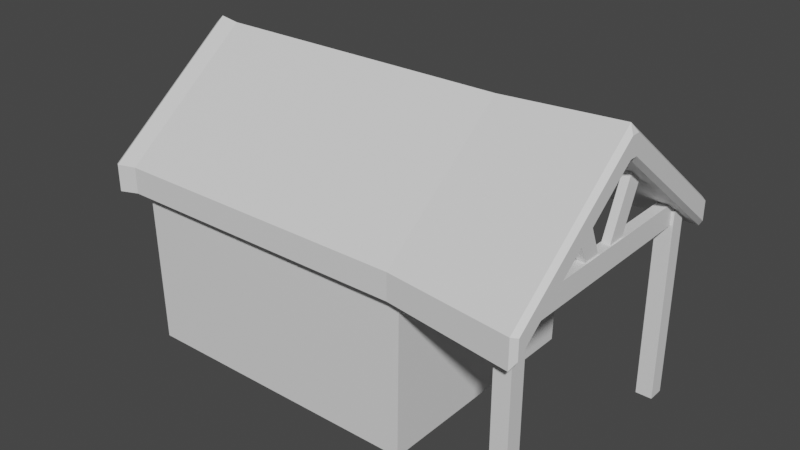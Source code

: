 # Source: cabin.blend  (saved by Blender 2.80.60; exported with 4.5.12 LTS)
import bpy
from mathutils import Matrix  # noqa: F401  (used for matrix-valued properties, if any)

bpy.ops.wm.read_factory_settings(use_empty=True)
scene = bpy.context.scene
scene.name = 'Scene'

# ---- collections
col_collection = bpy.data.collections.new('Collection'); scene.collection.children.link(col_collection)

# ---- materials (node trees are filled in below, after node groups)
mat_material = bpy.data.materials.new('Material')
mat_material.alpha_threshold = 0.0
mat_material.use_transparent_shadow = False
mat_material.roughness = 0.5
mat_material.line_color = (0.0, 0.0, 0.0, 1.0)

# ---- material node trees
mat_material.use_nodes = True; mat_material.node_tree.nodes.clear()
_N = mat_material.node_tree.nodes; _L = mat_material.node_tree.links
n0 = _N.new('ShaderNodeOutputMaterial'); n0.name = 'Material Output'; n0.location = (300, 300)
n1 = _N.new('ShaderNodeBsdfPrincipled'); n1.name = 'Principled BSDF'; n1.location = (10, 300)
n1.distribution = 'GGX'
n1.subsurface_method = 'BURLEY'
n1.inputs[3].default_value = 1.45
_L.new(n1.outputs[0], n0.inputs[0])
n0.is_active_output = True

# ---- world
world_world = bpy.data.worlds.new('World'); scene.world = world_world
world_world.use_nodes = True; world_world.node_tree.nodes.clear()
_N = world_world.node_tree.nodes; _L = world_world.node_tree.links
n0 = _N.new('ShaderNodeOutputWorld'); n0.name = 'World Output'; n0.location = (300, 300)
n1 = _N.new('ShaderNodeBackground'); n1.name = 'Background'; n1.location = (10, 300)
n1.inputs[0].default_value = (0.05088, 0.05088, 0.05088, 1.0)
_L.new(n1.outputs[0], n0.inputs[0])
n0.is_active_output = True
world_world.color = (0.05088, 0.05088, 0.05088)
world_world.use_sun_shadow = False
world_world.sun_shadow_jitter_overblur = 0.0

# ---- meshes
me_cube = bpy.data.meshes.new('Cube')
me_cube.from_pydata([(2.795, 2.203, 1.169), (2.755, 1.948, -1.897), (2.795, -2.205, 1.169), (2.755, -1.95, -1.897), (-2.132, 2.203, 1.169), (-2.092, 1.948, -1.897), (-2.132, -2.205, 1.169), (-2.092, -1.95, -1.897), (2.795, 2.203, 0.7424), (-2.132, -2.205, 0.7424), (2.795, -2.205, 0.7424), (-2.132, 2.203, 0.7424), (2.795, -0.0007067, 2.888), (-2.132, -0.0007067, 2.888), (2.795, -0.0007067, 2.462), (-2.132, -0.0007067, 2.462), (4.863, -0.07457, 2.861), (4.863, 0.07315, 2.861), (4.781, -0.0007067, 2.992), (4.781, -2.396, 1.123), (4.863, -2.323, 1.107), (4.781, 2.395, 1.123), (4.863, 2.321, 1.107), (4.863, 2.321, 0.7911), (4.781, 2.395, 0.6597), (4.781, -2.396, 0.6597), (4.863, -2.323, 0.7911), (4.781, -0.0007067, 2.529), (4.863, 0.07315, 2.545), (4.863, -0.07457, 2.545), (-2.51, -0.05852, 2.513), (-2.51, 0.05711, 2.513), (-2.446, -0.0007067, 2.494), (-2.51, 2.236, 0.8128), (-2.446, 2.279, 0.7154), (-2.51, 2.236, 1.141), (-2.446, 2.279, 1.156), (-2.446, -0.0007067, 2.935), (-2.51, 0.05711, 2.841), (-2.51, -0.05852, 2.841), (-2.51, -2.238, 1.141), (-2.446, -2.28, 1.156), (-2.51, -2.238, 0.8128), (-2.446, -2.28, 0.7154), (2.793, 1.978, 0.6336), (2.793, -1.962, 0.6336), (-2.13, 1.978, 0.6336), (-2.13, -1.962, 0.6336), (4.383, -2.113, -2.14), (4.383, -2.113, 1.039), (4.383, -1.844, -2.14), (4.383, -1.844, 1.039), (4.652, -2.113, -2.14), (4.652, -2.113, 1.039), (4.652, -1.844, -2.14), (4.652, -1.844, 1.039), (4.383, 1.821, -2.131), (4.383, 1.821, 1.048), (4.383, 2.09, -2.131), (4.383, 2.09, 1.048), (4.652, 1.821, -2.131), (4.652, 1.821, 1.048), (4.652, 2.09, -2.131), (4.652, 2.09, 1.048), (4.429, -1.957, 1.18), (4.429, 1.891, 1.18), (4.429, -1.957, 0.8266), (4.429, 1.891, 0.8266), (4.605, -1.957, 1.18), (4.605, 1.891, 1.18), (4.605, -1.957, 0.8266), (4.605, 1.891, 0.8266), (4.452, -0.3535, 0.9476), (4.452, -0.8268, 2.026), (4.452, -0.1207, 1.124), (4.452, -0.594, 2.203), (4.583, -0.3535, 0.9476), (4.583, -0.8268, 2.026), (4.583, -0.1207, 1.124), (4.583, -0.594, 2.203), (4.452, 0.8249, 2.026), (4.452, 0.3516, 0.9476), (4.452, 0.5921, 2.203), (4.452, 0.1188, 1.124), (4.583, 0.8249, 2.026), (4.583, 0.3516, 0.9476), (4.583, 0.5921, 2.203), (4.583, 0.1188, 1.124)], [], [(12, 13, 6, 2), (10, 2, 6, 9), (9, 6, 41, 43), (2, 10, 25, 19), (11, 4, 0, 8), (45, 10, 9, 47), (46, 11, 8, 44), (44, 8, 14, 10, 45, 3, 1), (41, 37, 39, 40), (10, 14, 27, 25), (13, 4, 36, 37), (0, 4, 13, 12), (0, 12, 18, 21), (12, 2, 19, 18), (8, 0, 21, 24), (14, 8, 24, 27), (23, 22, 17, 28), (11, 15, 32, 34), (16, 17, 18), (27, 28, 29), (18, 19, 20, 16), (22, 23, 24, 21), (19, 25, 26, 20), (29, 26, 25, 27), (21, 18, 17, 22), (23, 28, 27, 24), (16, 29, 28, 17), (29, 16, 20, 26), (31, 38, 35, 33), (6, 13, 37, 41), (15, 9, 43, 32), (4, 11, 34, 36), (30, 31, 32), (37, 38, 39), (43, 41, 40, 42), (38, 31, 30, 39), (36, 34, 33, 35), (31, 33, 34, 32), (42, 30, 32, 43), (37, 36, 35, 38), (5, 1, 3, 7), (42, 40, 39, 30), (5, 46, 44, 1), (3, 45, 47, 7), (47, 9, 15, 11, 46, 5, 7), (48, 49, 51, 50), (50, 51, 55, 54), (54, 55, 53, 52), (52, 53, 49, 48), (50, 54, 52, 48), (55, 51, 49, 53), (56, 57, 59, 58), (58, 59, 63, 62), (62, 63, 61, 60), (60, 61, 57, 56), (58, 62, 60, 56), (63, 59, 57, 61), (64, 65, 67, 66), (66, 67, 71, 70), (70, 71, 69, 68), (68, 69, 65, 64), (66, 70, 68, 64), (71, 67, 65, 69), (72, 73, 75, 74), (74, 75, 79, 78), (78, 79, 77, 76), (76, 77, 73, 72), (74, 78, 76, 72), (79, 75, 73, 77), (80, 81, 83, 82), (82, 83, 87, 86), (86, 87, 85, 84), (84, 85, 81, 80), (82, 86, 84, 80), (87, 83, 81, 85)])
_uv = me_cube.uv_layers.new(name='UVMap')
_uv.uv.foreach_set('vector', [0.5849, 0.9729, 0.5913, 0.9729, 0.5926, 0.9787, 0.584, 0.9791, 0.04234, 0.9007, 0.04398, 0.9003, 0.04398, 0.9141, 0.04248, 0.9131, 0.04248, 0.9131, 0.04398, 0.9141, 0.04347, 0.9147, 0.04264, 0.9139, 0.04398, 0.9003, 0.04234, 0.9007, 0.04151, 0.8974, 0.04194, 0.8962, 0.03252, 0.9147, 0.03144, 0.916, 0.0281, 0.9041, 0.02991, 0.9039, 0.04153, 0.9013, 0.04234, 0.9007, 0.04248, 0.9131, 0.04172, 0.9129, 0.03313, 0.9143, 0.03252, 0.9147, 0.02991, 0.9039, 0.03069, 0.9042, 0.03069, 0.9042, 0.02991, 0.9039, 0.03493, 0.8971, 0.04234, 0.9007, 0.04153, 0.9013, 0.03685, 0.9084, 0.03587, 0.9085, 0.5933, 0.9786, 0.5917, 0.9729, 0.5919, 0.973, 0.5935, 0.9786, 0.04234, 0.9007, 0.03493, 0.8971, 0.03374, 0.8921, 0.04151, 0.8974, 0.5913, 0.9729, 0.5926, 0.967, 0.5933, 0.967, 0.5917, 0.9729, 0.584, 0.9669, 0.5926, 0.967, 0.5913, 0.9729, 0.5849, 0.9729, 0.584, 0.9669, 0.5849, 0.9729, 0.5825, 0.9729, 0.5802, 0.9676, 0.5849, 0.9729, 0.584, 0.9791, 0.5801, 0.9783, 0.5825, 0.9729, 0.02991, 0.9039, 0.0281, 0.9041, 0.02824, 0.8993, 0.02917, 0.9002, 0.03493, 0.8971, 0.02991, 0.9039, 0.02917, 0.9002, 0.03374, 0.8921, 0.02912, 0.8999, 0.02849, 0.8991, 0.03322, 0.8906, 0.0335, 0.8919, 0.03252, 0.9147, 0.03833, 0.9197, 0.03845, 0.9205, 0.03259, 0.9155, 0.5823, 0.973, 0.5823, 0.9728, 0.5825, 0.9729, 0.03374, 0.8921, 0.0335, 0.8919, 0.03391, 0.8918, 0.5825, 0.9729, 0.5801, 0.9783, 0.58, 0.9782, 0.5823, 0.973, 0.02849, 0.8991, 0.02912, 0.8999, 0.02917, 0.9002, 0.02824, 0.8993, 0.04194, 0.8962, 0.04151, 0.8974, 0.04142, 0.8971, 0.04166, 0.8962, 0.03391, 0.8918, 0.04142, 0.8971, 0.04151, 0.8974, 0.03374, 0.8921, 0.5802, 0.9676, 0.5825, 0.9729, 0.5823, 0.9728, 0.5801, 0.9677, 0.02912, 0.8999, 0.0335, 0.8919, 0.03374, 0.8921, 0.02917, 0.9002, 0.03357, 0.8905, 0.03391, 0.8918, 0.0335, 0.8919, 0.03322, 0.8906, 0.03391, 0.8918, 0.03357, 0.8905, 0.04166, 0.8962, 0.04142, 0.8971, 0.03833, 0.9207, 0.03853, 0.9219, 0.0322, 0.9164, 0.03261, 0.9156, 0.5926, 0.9787, 0.5913, 0.9729, 0.5917, 0.9729, 0.5933, 0.9786, 0.03833, 0.9197, 0.04248, 0.9131, 0.04264, 0.9139, 0.03845, 0.9205, 0.03144, 0.916, 0.03252, 0.9147, 0.03259, 0.9155, 0.03205, 0.9164, 0.03861, 0.9206, 0.03833, 0.9207, 0.03845, 0.9205, 0.5917, 0.9729, 0.5919, 0.9728, 0.5919, 0.973, 0.04264, 0.9139, 0.04347, 0.9147, 0.04332, 0.9148, 0.04268, 0.9141, 0.03853, 0.9219, 0.03833, 0.9207, 0.03861, 0.9206, 0.03878, 0.9219, 0.03205, 0.9164, 0.03259, 0.9155, 0.03261, 0.9156, 0.0322, 0.9164, 0.03833, 0.9207, 0.03261, 0.9156, 0.03259, 0.9155, 0.03845, 0.9205, 0.04268, 0.9141, 0.03861, 0.9206, 0.03845, 0.9205, 0.04264, 0.9139, 0.5917, 0.9729, 0.5933, 0.967, 0.5935, 0.967, 0.5919, 0.9728, 0.03626, 0.9096, 0.03587, 0.9085, 0.03685, 0.9084, 0.03711, 0.9092, 0.04268, 0.9141, 0.04332, 0.9148, 0.03878, 0.9219, 0.03861, 0.9206, 0.03626, 0.9096, 0.03313, 0.9143, 0.03069, 0.9042, 0.03587, 0.9085, 0.03685, 0.9084, 0.04153, 0.9013, 0.04172, 0.9129, 0.03711, 0.9092, 0.04172, 0.9129, 0.04248, 0.9131, 0.03833, 0.9197, 0.03252, 0.9147, 0.03313, 0.9143, 0.03626, 0.9096, 0.03711, 0.9092, 0.8913, 0.9589, 0.8991, 0.9589, 0.8991, 0.9668, 0.8913, 0.9668, 0.8913, 0.9668, 0.8991, 0.9668, 0.8991, 0.9746, 0.8913, 0.9746, 0.8913, 0.9746, 0.8991, 0.9746, 0.8991, 0.9825, 0.8913, 0.9825, 0.8913, 0.9825, 0.8991, 0.9825, 0.8991, 0.9903, 0.8913, 0.9903, 0.8835, 0.9746, 0.8913, 0.9746, 0.8913, 0.9825, 0.8835, 0.9825, 0.8991, 0.9746, 0.907, 0.9746, 0.907, 0.9825, 0.8991, 0.9825, 0.8913, 0.9589, 0.8991, 0.9589, 0.8991, 0.9668, 0.8913, 0.9668, 0.8913, 0.9668, 0.8991, 0.9668, 0.8991, 0.9746, 0.8913, 0.9746, 0.8913, 0.9746, 0.8991, 0.9746, 0.8991, 0.9825, 0.8913, 0.9825, 0.8913, 0.9825, 0.8991, 0.9825, 0.8991, 0.9903, 0.8913, 0.9903, 0.8835, 0.9746, 0.8913, 0.9746, 0.8913, 0.9825, 0.8835, 0.9825, 0.8991, 0.9746, 0.907, 0.9746, 0.907, 0.9825, 0.8991, 0.9825, 0.8913, 0.9589, 0.8991, 0.9589, 0.8991, 0.9668, 0.8913, 0.9668, 0.8913, 0.9668, 0.8991, 0.9668, 0.8991, 0.9746, 0.8913, 0.9746, 0.8913, 0.9746, 0.8991, 0.9746, 0.8991, 0.9825, 0.8913, 0.9825, 0.8913, 0.9825, 0.8991, 0.9825, 0.8991, 0.9903, 0.8913, 0.9903, 0.8835, 0.9746, 0.8913, 0.9746, 0.8913, 0.9825, 0.8835, 0.9825, 0.8991, 0.9746, 0.907, 0.9746, 0.907, 0.9825, 0.8991, 0.9825, 0.8913, 0.9589, 0.8991, 0.9589, 0.8991, 0.9668, 0.8913, 0.9668, 0.8913, 0.9668, 0.8991, 0.9668, 0.8991, 0.9746, 0.8913, 0.9746, 0.8913, 0.9746, 0.8991, 0.9746, 0.8991, 0.9825, 0.8913, 0.9825, 0.8913, 0.9825, 0.8991, 0.9825, 0.8991, 0.9903, 0.8913, 0.9903, 0.8835, 0.9746, 0.8913, 0.9746, 0.8913, 0.9825, 0.8835, 0.9825, 0.8991, 0.9746, 0.907, 0.9746, 0.907, 0.9825, 0.8991, 0.9825, 0.8913, 0.9589, 0.8991, 0.9589, 0.8991, 0.9668, 0.8913, 0.9668, 0.8913, 0.9668, 0.8991, 0.9668, 0.8991, 0.9746, 0.8913, 0.9746, 0.8913, 0.9746, 0.8991, 0.9746, 0.8991, 0.9825, 0.8913, 0.9825, 0.8913, 0.9825, 0.8991, 0.9825, 0.8991, 0.9903, 0.8913, 0.9903, 0.8835, 0.9746, 0.8913, 0.9746, 0.8913, 0.9825, 0.8835, 0.9825, 0.8991, 0.9746, 0.907, 0.9746, 0.907, 0.9825, 0.8991, 0.9825])
me_cube.materials.append(mat_material)
me_cube.use_remesh_preserve_volume = False
me_cube.use_remesh_preserve_attributes = False
me_cube.use_mirror_vertex_groups = False
me_cube.update()

# ---- objects
ob_cube = bpy.data.objects.new('Cube', me_cube)

# ---- transforms, parenting, visibility, modifiers, constraints
ob_cube.location = (0.0, 0.0, 0.8602)
ob_cube.lock_rotations_4d = False
ob_cube.empty_display_type = 'ARROWS'
ob_cube.lineart.crease_threshold = 0.0

# ---- collection membership
col_collection.objects.link(ob_cube)

# ---- scene / render settings (as saved in the file)
scene.frame_start = 1; scene.frame_end = 250; scene.frame_set(1)
scene.render.engine = 'BLENDER_EEVEE_NEXT'
scene.cycles.use_denoising = False
scene.cycles.samples = 128
scene.cycles.sampling_pattern = 'TABULATED_SOBOL'
scene.cycles.use_adaptive_sampling = False
scene.cycles.use_light_tree = False
scene.view_settings.view_transform = 'Filmic'
bpy.context.view_layer.update()

# ---- added for rendering (the .blend has no active camera and no usable light): camera, sun
cam_auto = bpy.data.cameras.new('AutoCamera')
cam_auto.lens = 50.0
cam_auto.sensor_width = 36.0
cam_auto.clip_end = 1000.0
ob_auto_camera = bpy.data.objects.new('AutoCamera', cam_auto)
scene.collection.objects.link(ob_auto_camera)
ob_auto_camera.location = (10.597, -11.3049, 8.82257)
ob_auto_camera.rotation_euler = (1.09748, -7.21219e-08, 0.694738)
scene.camera = ob_auto_camera
light_auto_sun = bpy.data.lights.new('AutoSun', 'SUN')
light_auto_sun.energy = 3.0
light_auto_sun.angle = 0.0523599
ob_auto_sun = bpy.data.objects.new('AutoSun', light_auto_sun)
scene.collection.objects.link(ob_auto_sun)
ob_auto_sun.rotation_euler = (0.872665, 0.174533, 0.523599)
bpy.context.view_layer.update()
